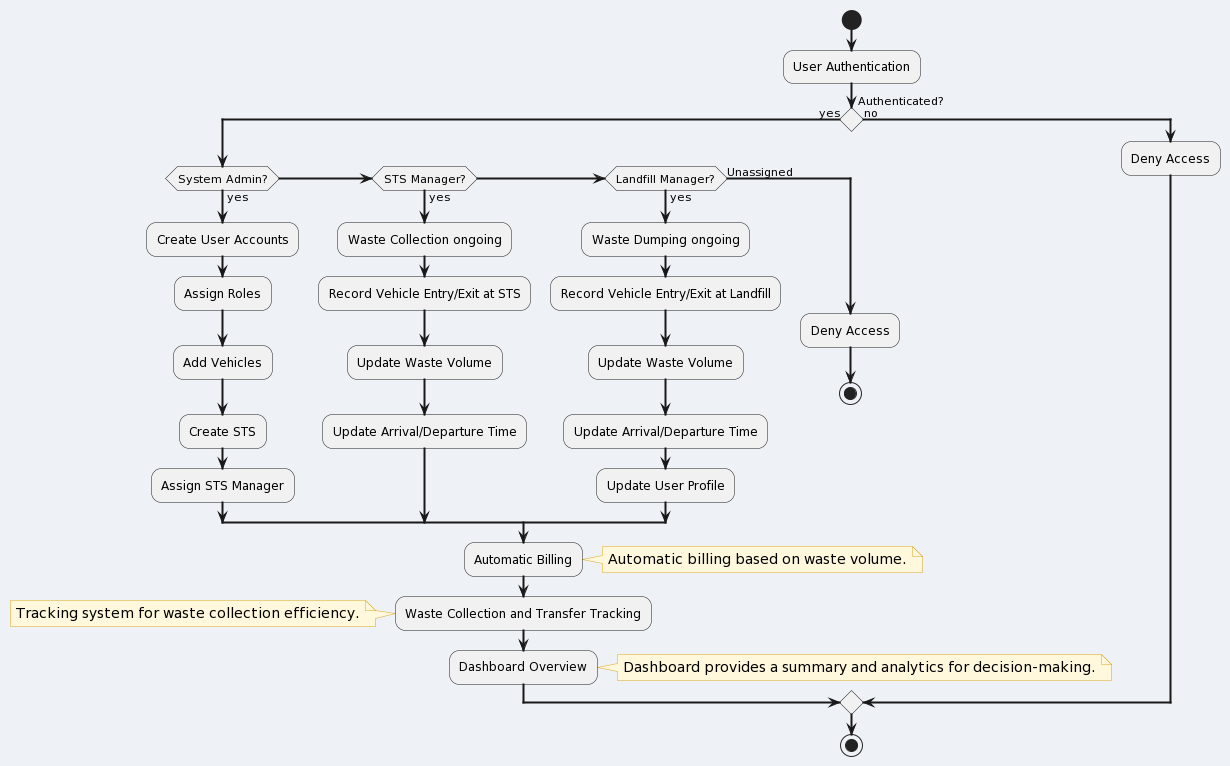

The diagram above was rendered by PlantUML. Its source (embedded in the PNG):
@startuml
skinparam backgroundColor #EEF2F7
skinparam sequenceArrowThickness 2
skinparam roundcorner 20
skinparam defaultFontName "Roboto"

skinparam conditionStyle diamond
skinparam conditionEndStyle diamond

skinparam partitionBackgroundColor #A9DCDF
skinparam partitionBorderColor Black

skinparam state {
  BackgroundColor #FEFECE
  BorderColor #A80036
  FontName "Roboto-Bold"
}

skinparam note {
  BackgroundColor #FFF8DC
  BorderColor #DAA520
  FontColor #000000
  FontSize 14
  FontName "Roboto"
}

start
:User Authentication;
if (Authenticated?) then (yes)
  if (System Admin?) then (yes)
    :Create User Accounts;
    :Assign Roles;
    :Add Vehicles;
    :Create STS;
    :Assign STS Manager;
  elseif (STS Manager?) then (yes)
    :Waste Collection ongoing;
    :Record Vehicle Entry/Exit at STS;
    :Update Waste Volume;
    :Update Arrival/Departure Time;
  elseif (Landfill Manager?) then (yes)
    :Waste Dumping ongoing;
    :Record Vehicle Entry/Exit at Landfill;
    :Update Waste Volume;
    :Update Arrival/Departure Time;
    :Update User Profile;
  else (Unassigned)
    :Deny Access;
    stop
  endif
  :Automatic Billing;
  note right 
    Automatic billing based on waste volume.
  end note
  :Waste Collection and Transfer Tracking;
  note left 
    Tracking system for waste collection efficiency.
  end note
  :Dashboard Overview;
  note right 
    Dashboard provides a summary and analytics for decision-making.
  end note
else (no)
  :Deny Access;
endif
stop
@enduml